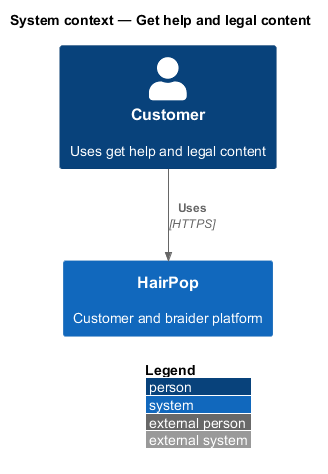

The diagram above was rendered by PlantUML. Its source (embedded in the PNG):
@startuml
!include <C4/C4_Context>
LAYOUT_WITH_LEGEND()
title System context — Get help and legal content
Person(person, "Customer", "Uses get help and legal content")
System(hairpop, "HairPop", "Customer and braider platform")
Rel(person, hairpop, "Uses", "HTTPS")
@enduml